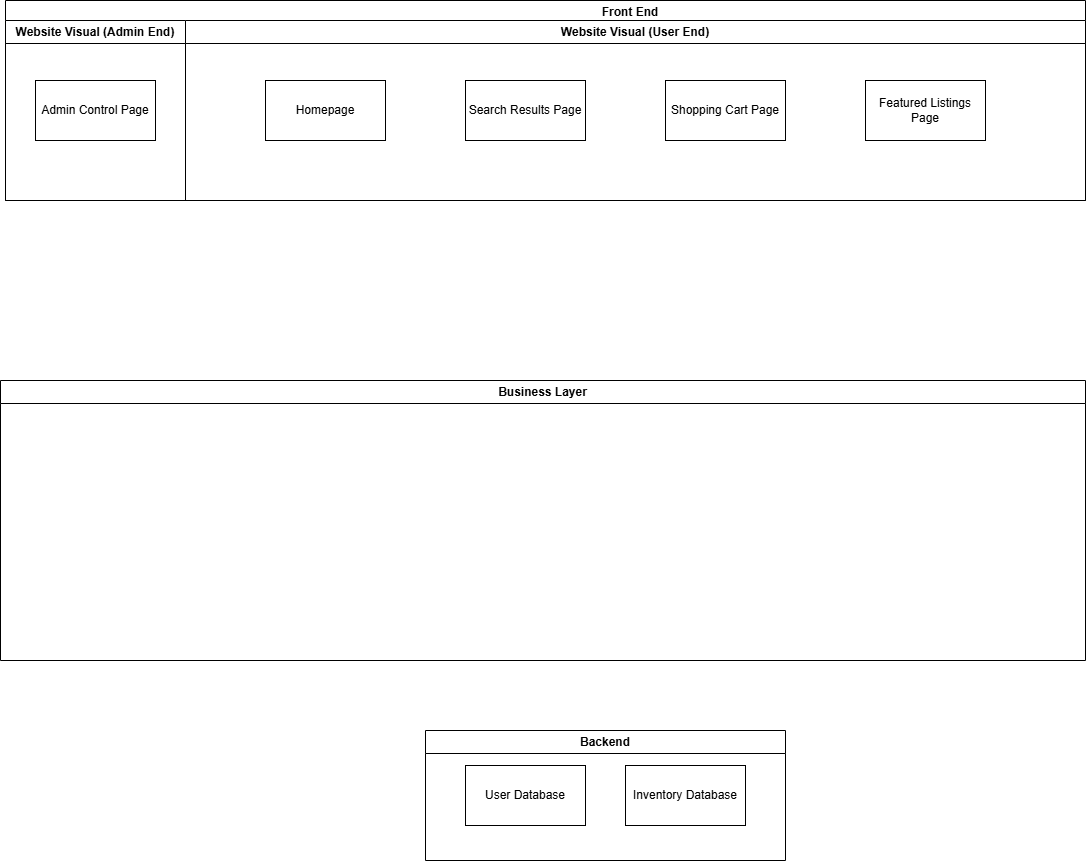

The diagram above was exported from draw.io. Its source (the exported page's mxGraphModel, read from the mxfile embedded in the PNG):
<mxGraphModel dx="4297" dy="1773" grid="1" gridSize="10" guides="1" tooltips="1" connect="1" arrows="1" fold="1" page="1" pageScale="1" pageWidth="850" pageHeight="1100" math="0" shadow="0">
  <root>
    <mxCell id="0" />
    <mxCell id="1" parent="0" />
    <mxCell id="VgoyYN5hSiSSFbtV1afv-2" value="&lt;span style=&quot;white-space: pre;&quot;&gt;&#09;&lt;/span&gt;&lt;span style=&quot;white-space: pre;&quot;&gt;&#09;&lt;/span&gt;&lt;span style=&quot;white-space: pre;&quot;&gt;&#09;&lt;/span&gt;&lt;span style=&quot;white-space: pre;&quot;&gt;&#09;&lt;/span&gt;&lt;span style=&quot;white-space: pre;&quot;&gt;&#09;&lt;/span&gt;&lt;span style=&quot;white-space: pre;&quot;&gt;&#09;&lt;/span&gt;&amp;nbsp; &amp;nbsp;Front End" style="swimlane;whiteSpace=wrap;html=1;" vertex="1" parent="1">
      <mxGeometry x="-620" y="170" width="1080" height="200" as="geometry" />
    </mxCell>
    <mxCell id="VgoyYN5hSiSSFbtV1afv-11" value="Website Visual (Admin End)" style="swimlane;whiteSpace=wrap;html=1;" vertex="1" parent="VgoyYN5hSiSSFbtV1afv-2">
      <mxGeometry y="20" width="180" height="180" as="geometry" />
    </mxCell>
    <mxCell id="VgoyYN5hSiSSFbtV1afv-12" value="Admin Control Page" style="rounded=0;whiteSpace=wrap;html=1;" vertex="1" parent="VgoyYN5hSiSSFbtV1afv-11">
      <mxGeometry x="30" y="60" width="120" height="60" as="geometry" />
    </mxCell>
    <mxCell id="VgoyYN5hSiSSFbtV1afv-4" value="Website Visual (User End)" style="swimlane;whiteSpace=wrap;html=1;" vertex="1" parent="1">
      <mxGeometry x="-440" y="190" width="900" height="180" as="geometry" />
    </mxCell>
    <mxCell id="VgoyYN5hSiSSFbtV1afv-5" value="Homepage" style="rounded=0;whiteSpace=wrap;html=1;" vertex="1" parent="VgoyYN5hSiSSFbtV1afv-4">
      <mxGeometry x="80" y="60" width="120" height="60" as="geometry" />
    </mxCell>
    <mxCell id="VgoyYN5hSiSSFbtV1afv-6" value="Search Results Page" style="rounded=0;whiteSpace=wrap;html=1;" vertex="1" parent="VgoyYN5hSiSSFbtV1afv-4">
      <mxGeometry x="280" y="60" width="120" height="60" as="geometry" />
    </mxCell>
    <mxCell id="VgoyYN5hSiSSFbtV1afv-7" value="Shopping Cart Page" style="rounded=0;whiteSpace=wrap;html=1;" vertex="1" parent="VgoyYN5hSiSSFbtV1afv-4">
      <mxGeometry x="480" y="60" width="120" height="60" as="geometry" />
    </mxCell>
    <mxCell id="VgoyYN5hSiSSFbtV1afv-10" value="Featured Listings Page" style="rounded=0;whiteSpace=wrap;html=1;" vertex="1" parent="VgoyYN5hSiSSFbtV1afv-4">
      <mxGeometry x="680" y="60" width="120" height="60" as="geometry" />
    </mxCell>
    <mxCell id="VgoyYN5hSiSSFbtV1afv-13" value="Business Layer" style="swimlane;whiteSpace=wrap;html=1;" vertex="1" parent="1">
      <mxGeometry x="-625" y="550" width="1085" height="280" as="geometry" />
    </mxCell>
    <mxCell id="VgoyYN5hSiSSFbtV1afv-14" value="Backend" style="swimlane;whiteSpace=wrap;html=1;" vertex="1" parent="1">
      <mxGeometry x="-200" y="900" width="360" height="130" as="geometry" />
    </mxCell>
    <mxCell id="VgoyYN5hSiSSFbtV1afv-15" value="User Database" style="rounded=0;whiteSpace=wrap;html=1;" vertex="1" parent="VgoyYN5hSiSSFbtV1afv-14">
      <mxGeometry x="40" y="35" width="120" height="60" as="geometry" />
    </mxCell>
    <mxCell id="VgoyYN5hSiSSFbtV1afv-16" value="Inventory Database" style="rounded=0;whiteSpace=wrap;html=1;" vertex="1" parent="VgoyYN5hSiSSFbtV1afv-14">
      <mxGeometry x="200" y="35" width="120" height="60" as="geometry" />
    </mxCell>
  </root>
</mxGraphModel>